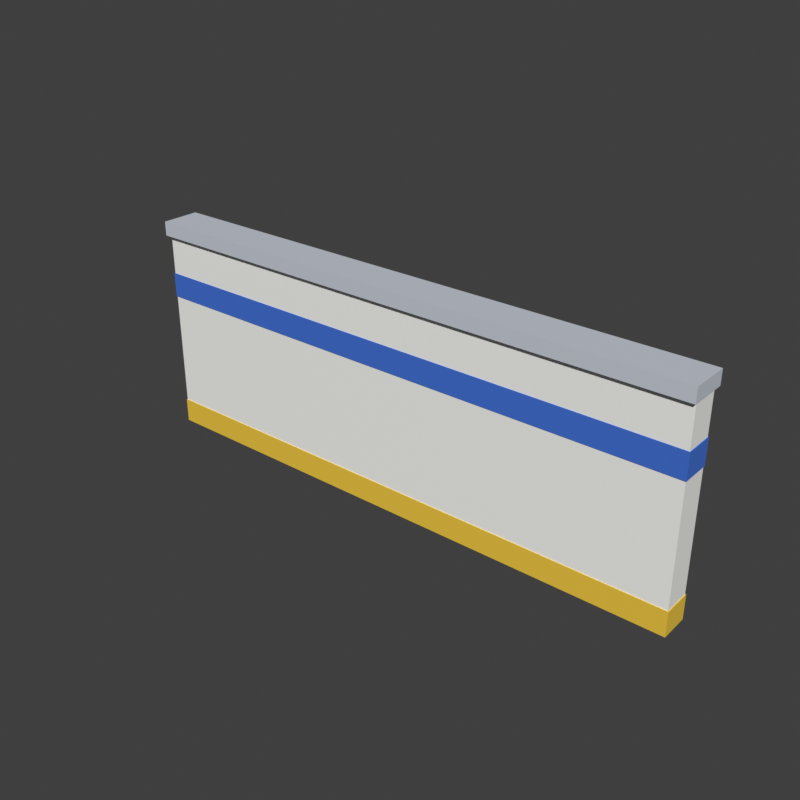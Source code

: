 # Source: RinkBoard.blend  (saved by Blender 5.2.45; exported with 4.5.12 LTS)
import bpy
from mathutils import Matrix  # noqa: F401  (used for matrix-valued properties, if any)

bpy.ops.wm.read_factory_settings(use_empty=True)
scene = bpy.context.scene
scene.name = 'Scene'

# ---- materials (node trees are filled in below, after node groups)
mat_rinkboard_board = bpy.data.materials.new('RinkBoard_Board')
mat_rinkboard_board.diffuse_color = (0.9131, 0.9131, 0.8714, 1.0)
mat_rinkboard_stripe = bpy.data.materials.new('RinkBoard_Stripe')
mat_rinkboard_stripe.diffuse_color = (0.04519, 0.1559, 0.6445, 1.0)
mat_rinkboard_kickplate = bpy.data.materials.new('RinkBoard_Kickplate')
mat_rinkboard_kickplate.diffuse_color = (0.8714, 0.5776, 0.04519, 1.0)
mat_rinkboard_rail = bpy.data.materials.new('RinkBoard_Rail')
mat_rinkboard_rail.diffuse_color = (0.5776, 0.6105, 0.6795, 1.0)

# ---- material node trees
mat_rinkboard_board.use_nodes = True; mat_rinkboard_board.node_tree.nodes.clear()
_N = mat_rinkboard_board.node_tree.nodes; _L = mat_rinkboard_board.node_tree.links
n0 = _N.new('ShaderNodeBsdfPrincipled'); n0.name = 'Principled BSDF'; n0.location = (-200, 100)
n0.inputs[0].default_value = (0.9131, 0.9131, 0.8714, 1.0)
n0.inputs[2].default_value = 0.8
n0.inputs[10].default_value = 0.005
n1 = _N.new('ShaderNodeOutputMaterial'); n1.name = 'Material Output'; n1.location = (200, 100)
_L.new(n0.outputs[0], n1.inputs[0])
n1.is_active_output = True
mat_rinkboard_stripe.use_nodes = True; mat_rinkboard_stripe.node_tree.nodes.clear()
_N = mat_rinkboard_stripe.node_tree.nodes; _L = mat_rinkboard_stripe.node_tree.links
n0 = _N.new('ShaderNodeBsdfPrincipled'); n0.name = 'Principled BSDF'; n0.location = (-200, 100)
n0.inputs[0].default_value = (0.04519, 0.1559, 0.6445, 1.0)
n0.inputs[2].default_value = 0.8
n0.inputs[10].default_value = 0.005
n1 = _N.new('ShaderNodeOutputMaterial'); n1.name = 'Material Output'; n1.location = (200, 100)
_L.new(n0.outputs[0], n1.inputs[0])
n1.is_active_output = True
mat_rinkboard_kickplate.use_nodes = True; mat_rinkboard_kickplate.node_tree.nodes.clear()
_N = mat_rinkboard_kickplate.node_tree.nodes; _L = mat_rinkboard_kickplate.node_tree.links
n0 = _N.new('ShaderNodeBsdfPrincipled'); n0.name = 'Principled BSDF'; n0.location = (-200, 100)
n0.inputs[0].default_value = (0.8714, 0.5776, 0.04519, 1.0)
n0.inputs[2].default_value = 0.8
n0.inputs[10].default_value = 0.005
n1 = _N.new('ShaderNodeOutputMaterial'); n1.name = 'Material Output'; n1.location = (200, 100)
_L.new(n0.outputs[0], n1.inputs[0])
n1.is_active_output = True
mat_rinkboard_rail.use_nodes = True; mat_rinkboard_rail.node_tree.nodes.clear()
_N = mat_rinkboard_rail.node_tree.nodes; _L = mat_rinkboard_rail.node_tree.links
n0 = _N.new('ShaderNodeBsdfPrincipled'); n0.name = 'Principled BSDF'; n0.location = (-200, 100)
n0.inputs[0].default_value = (0.5776, 0.6105, 0.6795, 1.0)
n0.inputs[2].default_value = 0.8
n0.inputs[10].default_value = 0.005
n1 = _N.new('ShaderNodeOutputMaterial'); n1.name = 'Material Output'; n1.location = (200, 100)
_L.new(n0.outputs[0], n1.inputs[0])
n1.is_active_output = True

# ---- world
world_sky = bpy.data.worlds.new('Sky'); scene.world = world_sky
world_sky.use_nodes = True; world_sky.node_tree.nodes.clear()
_N = world_sky.node_tree.nodes; _L = world_sky.node_tree.links
n0 = _N.new('ShaderNodeBackground'); n0.name = 'Background'; n0.location = (-200, 100)
n0.inputs[0].default_value = (0.05, 0.05, 0.05, 1.0)
n1 = _N.new('ShaderNodeOutputWorld'); n1.name = 'World Output'; n1.location = (200, 100)
_L.new(n0.outputs[0], n1.inputs[0])
n1.is_active_output = True
world_sky.color = (0.45, 0.65, 0.9)

# ---- meshes
me_board = bpy.data.meshes.new('Board')
me_board.from_pydata([(-4.0, -0.2, 0.0), (-4.0, -0.2, 3.0), (-4.0, 0.2, 0.0), (-4.0, 0.2, 3.0), (4.0, -0.2, 0.0), (4.0, -0.2, 3.0), (4.0, 0.2, 0.0), (4.0, 0.2, 3.0)], [], [(0, 1, 3, 2), (2, 3, 7, 6), (6, 7, 5, 4), (4, 5, 1, 0), (2, 6, 4, 0), (7, 3, 1, 5)])
_uv = me_board.uv_layers.new(name='UVMap')
_uv.uv.foreach_set('vector', [0.375, 0.0, 0.625, 0.0, 0.625, 0.25, 0.375, 0.25, 0.375, 0.25, 0.625, 0.25, 0.625, 0.5, 0.375, 0.5, 0.375, 0.5, 0.625, 0.5, 0.625, 0.75, 0.375, 0.75, 0.375, 0.75, 0.625, 0.75, 0.625, 1.0, 0.375, 1.0, 0.125, 0.5, 0.375, 0.5, 0.375, 0.75, 0.125, 0.75, 0.625, 0.5, 0.875, 0.5, 0.875, 0.75, 0.625, 0.75])
me_board.materials.append(mat_rinkboard_board)
me_board.update()
me_stripe = bpy.data.meshes.new('Stripe')
me_stripe.from_pydata([(-4.01, -0.21, 2.025), (-4.01, -0.21, 2.375), (-4.01, 0.21, 2.025), (-4.01, 0.21, 2.375), (4.01, -0.21, 2.025), (4.01, -0.21, 2.375), (4.01, 0.21, 2.025), (4.01, 0.21, 2.375)], [], [(0, 1, 3, 2), (2, 3, 7, 6), (6, 7, 5, 4), (4, 5, 1, 0), (2, 6, 4, 0), (7, 3, 1, 5)])
_uv = me_stripe.uv_layers.new(name='UVMap')
_uv.uv.foreach_set('vector', [0.375, 0.0, 0.625, 0.0, 0.625, 0.25, 0.375, 0.25, 0.375, 0.25, 0.625, 0.25, 0.625, 0.5, 0.375, 0.5, 0.375, 0.5, 0.625, 0.5, 0.625, 0.75, 0.375, 0.75, 0.375, 0.75, 0.625, 0.75, 0.625, 1.0, 0.375, 1.0, 0.125, 0.5, 0.375, 0.5, 0.375, 0.75, 0.125, 0.75, 0.625, 0.5, 0.875, 0.5, 0.875, 0.75, 0.625, 0.75])
me_stripe.materials.append(mat_rinkboard_stripe)
me_stripe.update()
me_kickplate = bpy.data.meshes.new('Kickplate')
me_kickplate.from_pydata([(-4.01, -0.21, 0.005), (-4.01, -0.21, 0.355), (-4.01, 0.21, 0.005), (-4.01, 0.21, 0.355), (4.01, -0.21, 0.005), (4.01, -0.21, 0.355), (4.01, 0.21, 0.005), (4.01, 0.21, 0.355)], [], [(0, 1, 3, 2), (2, 3, 7, 6), (6, 7, 5, 4), (4, 5, 1, 0), (2, 6, 4, 0), (7, 3, 1, 5)])
_uv = me_kickplate.uv_layers.new(name='UVMap')
_uv.uv.foreach_set('vector', [0.375, 0.0, 0.625, 0.0, 0.625, 0.25, 0.375, 0.25, 0.375, 0.25, 0.625, 0.25, 0.625, 0.5, 0.375, 0.5, 0.375, 0.5, 0.625, 0.5, 0.625, 0.75, 0.375, 0.75, 0.375, 0.75, 0.625, 0.75, 0.625, 1.0, 0.375, 1.0, 0.125, 0.5, 0.375, 0.5, 0.375, 0.75, 0.125, 0.75, 0.625, 0.5, 0.875, 0.5, 0.875, 0.75, 0.625, 0.75])
me_kickplate.materials.append(mat_rinkboard_kickplate)
me_kickplate.update()
me_rail = bpy.data.meshes.new('Rail')
me_rail.from_pydata([(-4.025, -0.275, 2.95), (-4.025, -0.275, 3.15), (-4.025, 0.275, 2.95), (-4.025, 0.275, 3.15), (4.025, -0.275, 2.95), (4.025, -0.275, 3.15), (4.025, 0.275, 2.95), (4.025, 0.275, 3.15)], [], [(0, 1, 3, 2), (2, 3, 7, 6), (6, 7, 5, 4), (4, 5, 1, 0), (2, 6, 4, 0), (7, 3, 1, 5)])
_uv = me_rail.uv_layers.new(name='UVMap')
_uv.uv.foreach_set('vector', [0.375, 0.0, 0.625, 0.0, 0.625, 0.25, 0.375, 0.25, 0.375, 0.25, 0.625, 0.25, 0.625, 0.5, 0.375, 0.5, 0.375, 0.5, 0.625, 0.5, 0.625, 0.75, 0.375, 0.75, 0.375, 0.75, 0.625, 0.75, 0.625, 1.0, 0.375, 1.0, 0.125, 0.5, 0.375, 0.5, 0.375, 0.75, 0.125, 0.75, 0.625, 0.5, 0.875, 0.5, 0.875, 0.75, 0.625, 0.75])
me_rail.materials.append(mat_rinkboard_rail)
me_rail.update()

# ---- objects
ob_board = bpy.data.objects.new('Board', me_board)
ob_stripe = bpy.data.objects.new('Stripe', me_stripe)
ob_kickplate = bpy.data.objects.new('Kickplate', me_kickplate)
ob_rail = bpy.data.objects.new('Rail', me_rail)

# ---- transforms, parenting, visibility, modifiers, constraints
ob_board.location = (0.0, 0.0, 0.0)
ob_stripe.location = (0.0, 0.0, 0.0)
ob_kickplate.location = (0.0, 0.0, 0.0)
ob_rail.location = (0.0, 0.0, 0.0)

# ---- collection membership
scene.collection.objects.link(ob_board)
scene.collection.objects.link(ob_stripe)
scene.collection.objects.link(ob_kickplate)
scene.collection.objects.link(ob_rail)

# ---- scene / render settings (as saved in the file)
scene.frame_start = 1; scene.frame_end = 250; scene.frame_set(1)
scene.render.engine = 'BLENDER_WORKBENCH'
scene.render.resolution_x = 800
scene.render.resolution_y = 800
scene.render.bake_bias = 0.0
scene.render.bake_samples = 0
scene.render.compositor_device = 'GPU'
scene.eevee.use_volume_custom_range = False
scene.eevee.fast_gi_thickness_near = 0.1
scene.eevee.fast_gi_thickness_far = 0.0
scene.eevee.ray_tracing_options.screen_trace_thickness = 0.1
scene.view_settings.view_transform = 'Standard'
bpy.context.view_layer.update()

# ---- added for rendering (the .blend has no active camera and no usable light): camera, sun
cam_auto = bpy.data.cameras.new('AutoCamera')
cam_auto.lens = 50.0
cam_auto.sensor_width = 36.0
cam_auto.clip_end = 1000.0
ob_auto_camera = bpy.data.objects.new('AutoCamera', cam_auto)
scene.collection.objects.link(ob_auto_camera)
ob_auto_camera.location = (8.01415, -9.61698, 7.98632)
ob_auto_camera.rotation_euler = (1.09748, -7.21219e-08, 0.694738)
scene.camera = ob_auto_camera
light_auto_sun = bpy.data.lights.new('AutoSun', 'SUN')
light_auto_sun.energy = 3.0
light_auto_sun.angle = 0.0523599
ob_auto_sun = bpy.data.objects.new('AutoSun', light_auto_sun)
scene.collection.objects.link(ob_auto_sun)
ob_auto_sun.rotation_euler = (0.872665, 0.174533, 0.523599)
bpy.context.view_layer.update()
